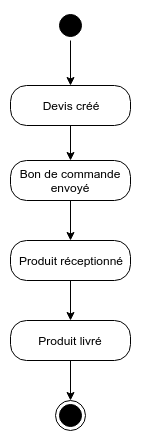

The diagram above was exported from draw.io. Its source (the exported page's mxGraphModel, read from the mxfile embedded in the PNG):
<mxGraphModel dx="1355" dy="776" grid="1" gridSize="10" guides="1" tooltips="1" connect="1" arrows="1" fold="1" page="1" pageScale="1" pageWidth="850" pageHeight="1100" math="0" shadow="0">
  <root>
    <mxCell id="0" />
    <mxCell id="1" parent="0" />
    <mxCell id="mAus7Om_plT63PU5hviW-57" style="edgeStyle=orthogonalEdgeStyle;rounded=0;orthogonalLoop=1;jettySize=auto;html=1;exitX=0.5;exitY=1;exitDx=0;exitDy=0;entryX=0.5;entryY=0;entryDx=0;entryDy=0;strokeColor=#000000;" parent="1" source="mAus7Om_plT63PU5hviW-58" target="mAus7Om_plT63PU5hviW-62" edge="1">
      <mxGeometry relative="1" as="geometry" />
    </mxCell>
    <mxCell id="mAus7Om_plT63PU5hviW-58" value="Devis créé" style="rounded=1;whiteSpace=wrap;html=1;arcSize=40;fontColor=#000000;fillColor=#FFFFFF;strokeColor=#000000;align=center;" parent="1" vertex="1">
      <mxGeometry x="40" y="115" width="120" height="40" as="geometry" />
    </mxCell>
    <mxCell id="mAus7Om_plT63PU5hviW-59" style="edgeStyle=orthogonalEdgeStyle;rounded=0;orthogonalLoop=1;jettySize=auto;html=1;exitX=0.5;exitY=1;exitDx=0;exitDy=0;entryX=0.5;entryY=0;entryDx=0;entryDy=0;strokeColor=#000000;" parent="1" source="mAus7Om_plT63PU5hviW-60" target="mAus7Om_plT63PU5hviW-58" edge="1">
      <mxGeometry relative="1" as="geometry" />
    </mxCell>
    <mxCell id="mAus7Om_plT63PU5hviW-60" value="" style="ellipse;html=1;shape=startState;fillColor=#000000;strokeColor=#000000;align=center;" parent="1" vertex="1">
      <mxGeometry x="85" y="40" width="30" height="30" as="geometry" />
    </mxCell>
    <mxCell id="mAus7Om_plT63PU5hviW-61" style="edgeStyle=orthogonalEdgeStyle;rounded=0;orthogonalLoop=1;jettySize=auto;html=1;exitX=0.5;exitY=1;exitDx=0;exitDy=0;entryX=0.5;entryY=0;entryDx=0;entryDy=0;strokeColor=#000000;" parent="1" source="mAus7Om_plT63PU5hviW-62" target="mAus7Om_plT63PU5hviW-64" edge="1">
      <mxGeometry relative="1" as="geometry" />
    </mxCell>
    <mxCell id="mAus7Om_plT63PU5hviW-62" value="Bon de commande envoyé" style="rounded=1;whiteSpace=wrap;html=1;arcSize=40;fontColor=#000000;fillColor=#FFFFFF;strokeColor=#000000;align=center;" parent="1" vertex="1">
      <mxGeometry x="40" y="190" width="120" height="40" as="geometry" />
    </mxCell>
    <mxCell id="mAus7Om_plT63PU5hviW-63" style="edgeStyle=orthogonalEdgeStyle;rounded=0;orthogonalLoop=1;jettySize=auto;html=1;exitX=0.5;exitY=1;exitDx=0;exitDy=0;strokeColor=#000000;" parent="1" source="mAus7Om_plT63PU5hviW-64" target="mAus7Om_plT63PU5hviW-66" edge="1">
      <mxGeometry relative="1" as="geometry" />
    </mxCell>
    <mxCell id="mAus7Om_plT63PU5hviW-64" value="Produit réceptionné" style="rounded=1;whiteSpace=wrap;html=1;arcSize=40;fontColor=#000000;fillColor=#FFFFFF;strokeColor=#000000;align=center;" parent="1" vertex="1">
      <mxGeometry x="40" y="270" width="120" height="40" as="geometry" />
    </mxCell>
    <mxCell id="mAus7Om_plT63PU5hviW-65" style="edgeStyle=orthogonalEdgeStyle;rounded=0;orthogonalLoop=1;jettySize=auto;html=1;exitX=0.5;exitY=1;exitDx=0;exitDy=0;entryX=0.5;entryY=0;entryDx=0;entryDy=0;strokeColor=#000000;" parent="1" source="mAus7Om_plT63PU5hviW-66" target="mAus7Om_plT63PU5hviW-67" edge="1">
      <mxGeometry relative="1" as="geometry" />
    </mxCell>
    <mxCell id="mAus7Om_plT63PU5hviW-66" value="Produit livré" style="rounded=1;whiteSpace=wrap;html=1;arcSize=40;fontColor=#000000;fillColor=#FFFFFF;strokeColor=#000000;align=center;" parent="1" vertex="1">
      <mxGeometry x="40" y="350" width="120" height="40" as="geometry" />
    </mxCell>
    <mxCell id="mAus7Om_plT63PU5hviW-67" value="" style="ellipse;html=1;shape=endState;fillColor=#000000;strokeColor=#000000;align=center;" parent="1" vertex="1">
      <mxGeometry x="85" y="430" width="30" height="30" as="geometry" />
    </mxCell>
  </root>
</mxGraphModel>